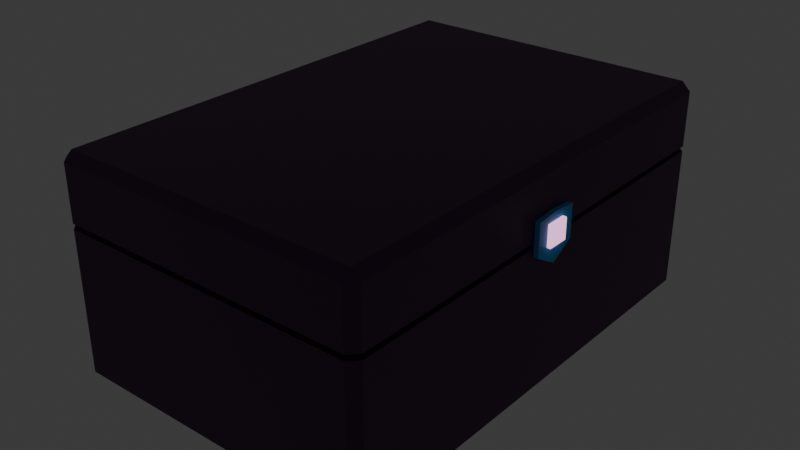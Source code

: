 # Source: box.blend  (saved by Blender 4.3.34; exported with 4.5.12 LTS)
import bpy
from mathutils import Matrix  # noqa: F401  (used for matrix-valued properties, if any)

bpy.ops.wm.read_factory_settings(use_empty=True)
scene = bpy.context.scene
scene.name = 'Scene'

# ---- collections
col_collection = bpy.data.collections.new('Collection'); scene.collection.children.link(col_collection)

# ---- materials (node trees are filled in below, after node groups)
mat_box_bottom = bpy.data.materials.new('Box Bottom')
mat_box_fold = bpy.data.materials.new('Box Fold')
mat_hinges = bpy.data.materials.new('Hinges')
mat_lock_plate = bpy.data.materials.new('Lock Plate')
mat_lock_plate.alpha_threshold = 0.0
mat_lock_plate.roughness = 0.5
mat_lock_plate.line_color = (0.0, 0.0, 0.0, 1.0)
mat_lock_button = bpy.data.materials.new('Lock Button')
mat_lock_button_fold = bpy.data.materials.new('Lock Button Fold')

# ---- material node trees
mat_box_bottom.use_nodes = True; mat_box_bottom.node_tree.nodes.clear()
_N = mat_box_bottom.node_tree.nodes; _L = mat_box_bottom.node_tree.links
n0 = _N.new('ShaderNodeBsdfPrincipled'); n0.name = 'Principled BSDF'; n0.location = (10, 300)
n0.inputs[0].default_value = (0.07519, 0.01299, 0.08623, 1.0)
n1 = _N.new('ShaderNodeOutputMaterial'); n1.name = 'Material Output'; n1.location = (300, 300)
_L.new(n0.outputs[0], n1.inputs[0])
n1.is_active_output = True
mat_box_fold.use_nodes = True; mat_box_fold.node_tree.nodes.clear()
_N = mat_box_fold.node_tree.nodes; _L = mat_box_fold.node_tree.links
n0 = _N.new('ShaderNodeBsdfPrincipled'); n0.name = 'Principled BSDF'; n0.location = (10, 300)
n0.inputs[0].default_value = (0.01938, 0.006049, 0.02315, 1.0)
n1 = _N.new('ShaderNodeOutputMaterial'); n1.name = 'Material Output'; n1.location = (300, 300)
_L.new(n0.outputs[0], n1.inputs[0])
n1.is_active_output = True
mat_hinges.use_nodes = True; mat_hinges.node_tree.nodes.clear()
_N = mat_hinges.node_tree.nodes; _L = mat_hinges.node_tree.links
n0 = _N.new('ShaderNodeBsdfPrincipled'); n0.name = 'Principled BSDF'; n0.location = (10, 300)
n0.inputs[0].default_value = (0.03851, 0.323, 0.5786, 1.0)
n0.inputs[1].default_value = 0.1821
n1 = _N.new('ShaderNodeOutputMaterial'); n1.name = 'Material Output'; n1.location = (300, 300)
_L.new(n0.outputs[0], n1.inputs[0])
n1.is_active_output = True
mat_lock_plate.use_nodes = True; mat_lock_plate.node_tree.nodes.clear()
_N = mat_lock_plate.node_tree.nodes; _L = mat_lock_plate.node_tree.links
n0 = _N.new('ShaderNodeOutputMaterial'); n0.name = 'Material Output'; n0.location = (300, 300)
n1 = _N.new('ShaderNodeBsdfPrincipled'); n1.name = 'Principled BSDF'; n1.location = (10, 300)
n1.inputs[0].default_value = (0.03143, 0.4181, 0.8002, 1.0)
n1.inputs[3].default_value = 1.45
_L.new(n1.outputs[0], n0.inputs[0])
n0.is_active_output = True
mat_lock_button.use_nodes = True; mat_lock_button.node_tree.nodes.clear()
_N = mat_lock_button.node_tree.nodes; _L = mat_lock_button.node_tree.links
n0 = _N.new('ShaderNodeBsdfPrincipled'); n0.name = 'Principled BSDF'; n0.location = (10, 300)
n0.inputs[0].default_value = (0.6691, 0.05654, 0.8002, 1.0)
n0.inputs[27].default_value = (1.0, 0.4807, 0.8149, 1.0)
n0.inputs[28].default_value = 1.4
n1 = _N.new('ShaderNodeOutputMaterial'); n1.name = 'Material Output'; n1.location = (300, 300)
_L.new(n0.outputs[0], n1.inputs[0])
n1.is_active_output = True
mat_lock_button_fold.use_nodes = True; mat_lock_button_fold.node_tree.nodes.clear()
_N = mat_lock_button_fold.node_tree.nodes; _L = mat_lock_button_fold.node_tree.links
n0 = _N.new('ShaderNodeBsdfPrincipled'); n0.name = 'Principled BSDF'; n0.location = (10, 300)
n0.inputs[0].default_value = (0.009721, 0.1651, 0.2874, 1.0)
n1 = _N.new('ShaderNodeOutputMaterial'); n1.name = 'Material Output'; n1.location = (300, 300)
_L.new(n0.outputs[0], n1.inputs[0])
n1.is_active_output = True

# ---- world
world_world = bpy.data.worlds.new('World'); scene.world = world_world
world_world.use_nodes = True; world_world.node_tree.nodes.clear()
_N = world_world.node_tree.nodes; _L = world_world.node_tree.links
n0 = _N.new('ShaderNodeOutputWorld'); n0.name = 'World Output'; n0.location = (300, 300)
n1 = _N.new('ShaderNodeBackground'); n1.name = 'Background'; n1.location = (10, 300)
n1.inputs[0].default_value = (0.05088, 0.05088, 0.05088, 1.0)
_L.new(n1.outputs[0], n0.inputs[0])
n0.is_active_output = True
world_world.color = (0.05088, 0.05088, 0.05088)
world_world.sun_shadow_jitter_overblur = 0.0

# ---- meshes
me_cube_001 = bpy.data.meshes.new('Cube.001')
me_cube_001.from_pydata([(-0.1951, 0.282, 0.1948), (-0.1951, 0.282, 0.1887), (-0.1844, 0.2927, 0.1887), (-0.1844, 0.2927, 0.1948), (-0.1951, -0.282, 0.1887), (-0.1951, -0.282, 0.1948), (-0.1844, -0.2927, 0.1948), (-0.1844, -0.2927, 0.1887), (-0.1891, -0.2891, 0.0), (-0.1891, -0.3, 0.01094), (-0.2, -0.2891, 0.01094), (-0.1891, -0.3, 0.2641), (-0.1891, -0.2891, 0.275), (-0.2, -0.2891, 0.2641), (-0.1891, 0.2891, 0.0), (-0.2, 0.2891, 0.01094), (-0.1891, 0.3, 0.01094), (-0.1891, 0.2891, 0.275), (-0.1891, 0.3, 0.2641), (-0.2, 0.2891, 0.2641), (0.1891, -0.2891, 0.0), (0.2, -0.2891, 0.01094), (0.1891, -0.3, 0.01094), (0.1891, -0.2891, 0.275), (0.1891, -0.3, 0.2641), (0.2, -0.2891, 0.2641), (0.1891, 0.2891, 0.0), (0.1891, 0.3, 0.01094), (0.2, 0.2891, 0.01094), (0.1891, 0.2891, 0.275), (0.2, 0.2891, 0.2641), (0.1891, 0.3, 0.2641), (0.2, -0.2891, 0.1886), (0.2, -0.2891, 0.1949), (0.1891, -0.3, 0.1949), (0.1891, -0.3, 0.1886), (0.1891, 0.3, 0.1886), (0.1891, 0.3, 0.1949), (0.2, 0.2891, 0.1949), (0.2, 0.2891, 0.1886), (-0.2, 0.2891, 0.1886), (-0.2, 0.2891, 0.1949), (-0.1891, 0.3, 0.1949), (-0.1891, 0.3, 0.1886), (-0.2, -0.2891, 0.1949), (-0.2, -0.2891, 0.1886), (-0.1891, -0.3, 0.1886), (-0.1891, -0.3, 0.1949), (0.1844, -0.2927, 0.1948), (0.1844, -0.2927, 0.1887), (0.1951, -0.282, 0.1887), (0.1951, -0.282, 0.1948), (0.1951, 0.282, 0.1948), (0.1951, 0.282, 0.1887), (0.1844, 0.2927, 0.1887), (0.1844, 0.2927, 0.1948)], [], [(22, 35, 46, 9), (34, 24, 11, 47), (38, 30, 25, 33), (29, 17, 12, 23), (43, 16, 15, 40), (18, 42, 41, 19), (8, 9, 10), (11, 12, 13), (14, 15, 16), (17, 18, 19), (20, 21, 22), (23, 24, 25), (26, 27, 28), (29, 30, 31), (14, 8, 10, 15), (6, 5, 4, 7), (12, 17, 19, 13), (10, 45, 40, 15), (26, 14, 16, 27), (17, 29, 31, 18), (30, 38, 37, 31), (20, 26, 28, 21), (29, 23, 25, 30), (28, 39, 32, 21), (8, 20, 22, 9), (23, 12, 11, 24), (14, 26, 20, 8), (42, 18, 31, 37), (44, 13, 19, 41), (47, 11, 13, 44), (39, 28, 27, 36), (9, 46, 45, 10), (24, 34, 33, 25), (16, 43, 36, 27), (39, 36, 54, 53), (38, 33, 51, 52), (43, 40, 1, 2), (40, 45, 4, 1), (33, 34, 48, 51), (44, 41, 0, 5), (45, 46, 7, 4), (36, 43, 2, 54), (35, 22, 21, 32), (2, 1, 0, 3), (49, 50, 51, 48), (53, 54, 55, 52), (3, 55, 54, 2), (5, 0, 1, 4), (52, 51, 50, 53), (48, 6, 7, 49), (32, 39, 53, 50), (41, 42, 3, 0), (34, 47, 6, 48), (37, 38, 52, 55), (46, 35, 49, 7), (47, 44, 5, 6), (42, 37, 55, 3), (35, 32, 50, 49)])
me_cube_001.polygons.foreach_set('material_index', [0, 0, 0, 0, 0, 0, 0, 0, 0, 0, 0, 0, 0, 0, 0, 1, 0, 0, 0, 0, 0, 0, 0, 0, 0, 0, 0, 0, 0, 0, 0, 0, 0, 0, 1, 1, 1, 1, 1, 1, 1, 1, 0, 1, 1, 1, 1, 1, 1, 1, 1, 1, 1, 1, 1, 1, 1, 1])
_uv = me_cube_001.uv_layers.new(name='UVMap')
_uv.uv.foreach_set('vector', [0.3849, 0.7568, 0.5465, 0.7568, 0.5465, 0.9932, 0.3849, 0.9932, 0.5521, 0.7568, 0.6151, 0.7568, 0.6151, 0.9932, 0.5521, 0.9932, 0.5521, 0.5046, 0.6151, 0.5046, 0.6151, 0.7454, 0.5521, 0.7454, 0.6318, 0.5046, 0.8682, 0.5046, 0.8682, 0.7454, 0.6318, 0.7454, 0.5465, 0.2568, 0.3849, 0.2568, 0.3849, 0.2454, 0.5465, 0.2454, 0.6151, 0.2568, 0.5521, 0.2568, 0.5521, 0.2454, 0.6151, 0.2454, 0.1318, 0.7454, 0.1318, 0.75, 0.125, 0.7454, 0.6151, 0.9932, 0.625, 0.9932, 0.6151, 1.0, 0.1318, 0.5046, 0.125, 0.5046, 0.1318, 0.5, 0.625, 0.2568, 0.6151, 0.2568, 0.6151, 0.25, 0.3682, 0.7454, 0.375, 0.7454, 0.3682, 0.75, 0.625, 0.7568, 0.6151, 0.7568, 0.6151, 0.75, 0.3682, 0.5046, 0.3682, 0.5, 0.375, 0.5046, 0.625, 0.5046, 0.6151, 0.5046, 0.6151, 0.5, 0.1318, 0.5046, 0.1318, 0.7454, 0.125, 0.7454, 0.125, 0.5046, 0.5521, 0.0, 0.5521, 0.004558, 0.5465, 0.004558, 0.5465, 0.0, 0.625, 0.004558, 0.625, 0.2454, 0.6151, 0.2454, 0.6151, 0.004558, 0.3849, 0.004558, 0.5465, 0.004558, 0.5465, 0.2454, 0.3849, 0.2454, 0.3682, 0.5046, 0.1318, 0.5046, 0.1318, 0.5, 0.3682, 0.5, 0.625, 0.2568, 0.625, 0.4932, 0.6151, 0.4932, 0.6151, 0.2568, 0.6151, 0.5046, 0.5521, 0.5046, 0.5521, 0.4932, 0.6151, 0.4932, 0.3682, 0.7454, 0.3682, 0.5046, 0.3849, 0.5046, 0.3849, 0.7454, 0.6318, 0.5046, 0.6318, 0.7454, 0.6151, 0.7454, 0.6151, 0.5046, 0.3849, 0.5046, 0.5465, 0.5046, 0.5465, 0.7454, 0.3849, 0.7454, 0.1318, 0.7454, 0.3682, 0.7454, 0.3682, 0.75, 0.1318, 0.75, 0.625, 0.7568, 0.625, 0.9932, 0.6151, 0.9932, 0.6151, 0.7568, 0.1318, 0.5046, 0.3682, 0.5046, 0.3682, 0.7454, 0.1318, 0.7454, 0.5521, 0.2568, 0.6151, 0.2568, 0.6151, 0.4932, 0.5521, 0.4932, 0.5521, 0.004558, 0.6151, 0.004558, 0.6151, 0.2454, 0.5521, 0.2454, 0.5521, 0.0, 0.6151, 0.0, 0.6151, 0.004558, 0.5521, 0.004558, 0.5465, 0.5046, 0.3849, 0.5046, 0.3849, 0.4932, 0.5465, 0.4932, 0.3849, 0.0, 0.5465, 0.0, 0.5465, 0.004558, 0.3849, 0.004558, 0.6151, 0.7568, 0.5521, 0.7568, 0.5521, 0.7454, 0.6151, 0.7454, 0.3849, 0.2568, 0.5465, 0.2568, 0.5465, 0.4932, 0.3849, 0.4932, 0.5465, 0.5046, 0.5465, 0.4932, 0.5465, 0.4932, 0.5465, 0.5046, 0.5521, 0.5046, 0.5521, 0.7454, 0.5521, 0.7454, 0.5521, 0.5046, 0.5465, 0.2568, 0.5465, 0.2454, 0.5465, 0.2454, 0.5465, 0.2568, 0.5465, 0.2454, 0.5465, 0.004558, 0.5465, 0.004558, 0.5465, 0.2454, 0.5521, 0.7454, 0.5521, 0.7568, 0.5521, 0.7568, 0.5521, 0.7454, 0.5521, 0.004558, 0.5521, 0.2454, 0.5521, 0.2454, 0.5521, 0.004558, 0.5465, 0.004558, 0.5465, 0.0, 0.5465, 0.0, 0.5465, 0.004558, 0.5465, 0.4932, 0.5465, 0.2568, 0.5465, 0.2568, 0.5465, 0.4932, 0.5465, 0.7568, 0.3849, 0.7568, 0.3849, 0.7454, 0.5465, 0.7454, 0.5465, 0.2568, 0.5465, 0.2454, 0.5521, 0.2454, 0.5521, 0.2568, 0.5465, 0.7568, 0.5465, 0.7454, 0.5521, 0.7454, 0.5521, 0.7568, 0.5465, 0.5046, 0.5465, 0.4932, 0.5521, 0.4932, 0.5521, 0.5046, 0.5521, 0.2568, 0.5521, 0.4932, 0.5465, 0.4932, 0.5465, 0.2568, 0.5521, 0.004558, 0.5521, 0.2454, 0.5465, 0.2454, 0.5465, 0.004558, 0.5521, 0.5046, 0.5521, 0.7454, 0.5465, 0.7454, 0.5465, 0.5046, 0.5521, 0.7568, 0.5521, 0.9932, 0.5465, 0.9932, 0.5465, 0.7568, 0.5465, 0.7454, 0.5465, 0.5046, 0.5465, 0.5046, 0.5465, 0.7454, 0.5521, 0.2454, 0.5521, 0.2568, 0.5521, 0.2568, 0.5521, 0.2454, 0.5521, 0.7568, 0.5521, 0.9932, 0.5521, 0.9932, 0.5521, 0.7568, 0.5521, 0.4932, 0.5521, 0.5046, 0.5521, 0.5046, 0.5521, 0.4932, 0.5465, 0.9932, 0.5465, 0.7568, 0.5465, 0.7568, 0.5465, 0.9932, 0.5521, 0.0, 0.5521, 0.004558, 0.5521, 0.004558, 0.5521, 0.0, 0.5521, 0.2568, 0.5521, 0.4932, 0.5521, 0.4932, 0.5521, 0.2568, 0.5465, 0.7568, 0.5465, 0.7454, 0.5465, 0.7454, 0.5465, 0.7568])
me_cube_001.materials.append(mat_box_bottom)
me_cube_001.materials.append(mat_box_fold)
me_cube_001.update()
me_cube_002 = bpy.data.meshes.new('Cube.002')
me_cube_002.from_pydata([(-0.2052, -0.2181, 0.172), (-0.2052, -0.2181, 0.212), (-0.2052, -0.1939, 0.172), (-0.2052, -0.1939, 0.212), (-0.1958, -0.2181, 0.172), (-0.1958, -0.2181, 0.212), (-0.1958, -0.1939, 0.172), (-0.1958, -0.1939, 0.212), (-0.2097, -0.2181, 0.192), (-0.2097, -0.1939, 0.192), (-0.1958, -0.1939, 0.192), (-0.1958, -0.2181, 0.192), (-0.2052, 0.2181, 0.172), (-0.2052, 0.2181, 0.212), (-0.2052, 0.1939, 0.172), (-0.2052, 0.1939, 0.212), (-0.1958, 0.2181, 0.172), (-0.1958, 0.2181, 0.212), (-0.1958, 0.1939, 0.172), (-0.1958, 0.1939, 0.212), (-0.2097, 0.2181, 0.192), (-0.2097, 0.1939, 0.192), (-0.1958, 0.1939, 0.192), (-0.1958, 0.2181, 0.192)], [], [(8, 1, 3, 9), (9, 3, 7, 10), (4, 11, 8, 0), (11, 5, 1, 8), (2, 6, 4, 0), (7, 3, 1, 5), (2, 9, 10, 6), (0, 8, 9, 2), (20, 21, 15, 13), (21, 22, 19, 15), (16, 12, 20, 23), (23, 20, 13, 17), (14, 12, 16, 18), (19, 17, 13, 15), (14, 18, 22, 21), (12, 14, 21, 20)])
_uv = me_cube_002.uv_layers.new(name='UVMap')
_uv.uv.foreach_set('vector', [0.5, 0.0, 0.625, 0.0, 0.625, 0.25, 0.5, 0.25, 0.5, 0.25, 0.625, 0.25, 0.625, 0.5, 0.5, 0.5, 0.375, 0.75, 0.5, 0.75, 0.5, 1.0, 0.375, 1.0, 0.5, 0.75, 0.625, 0.75, 0.625, 1.0, 0.5, 1.0, 0.125, 0.5, 0.375, 0.5, 0.375, 0.75, 0.125, 0.75, 0.625, 0.5, 0.875, 0.5, 0.875, 0.75, 0.625, 0.75, 0.375, 0.25, 0.5, 0.25, 0.5, 0.5, 0.375, 0.5, 0.375, 0.0, 0.5, 0.0, 0.5, 0.25, 0.375, 0.25, 0.5, 0.0, 0.5, 0.25, 0.625, 0.25, 0.625, 0.0, 0.5, 0.25, 0.5, 0.5, 0.625, 0.5, 0.625, 0.25, 0.375, 0.75, 0.375, 1.0, 0.5, 1.0, 0.5, 0.75, 0.5, 0.75, 0.5, 1.0, 0.625, 1.0, 0.625, 0.75, 0.125, 0.5, 0.125, 0.75, 0.375, 0.75, 0.375, 0.5, 0.625, 0.5, 0.625, 0.75, 0.875, 0.75, 0.875, 0.5, 0.375, 0.25, 0.375, 0.5, 0.5, 0.5, 0.5, 0.25, 0.375, 0.0, 0.375, 0.25, 0.5, 0.25, 0.5, 0.0])
me_cube_002.materials.append(mat_hinges)
me_cube_002.update()
me_cube_003 = bpy.data.meshes.new('Cube.003')
me_cube_003.from_pydata([(0.1997, -0.02998, 0.1783), (0.1997, -0.02998, 0.2189), (0.1997, 0.02998, 0.1783), (0.1997, 0.02998, 0.2189), (0.2057, -0.02998, 0.1783), (0.2057, -0.02998, 0.2189), (0.2057, 0.02998, 0.1783), (0.2057, 0.02998, 0.2189), (0.1997, 2.608e-08, 0.1612), (0.1997, 2.608e-08, 0.2212), (0.2057, 2.608e-08, 0.1612), (0.2057, 2.608e-08, 0.2212), (0.1997, -0.02998, 0.187), (0.1997, -0.02998, 0.2073), (0.1997, 0.02998, 0.2073), (0.1997, 0.02998, 0.187), (0.2057, 0.02998, 0.187), (0.2057, 0.02998, 0.2073), (0.2057, -0.02998, 0.187), (0.2057, -0.02998, 0.2073), (0.2057, 2.608e-08, 0.2104), (0.2057, 2.608e-08, 0.1838), (0.2057, -0.01337, 0.2104), (0.2057, -0.01337, 0.1838), (0.2057, 0.01337, 0.2104), (0.2057, 0.01337, 0.1838), (0.2057, 0.01499, 0.2121), (0.2057, 2.608e-08, 0.2121), (0.2057, -0.01499, 0.1822), (0.2057, 2.608e-08, 0.1822), (0.2057, -0.01499, 0.2121), (0.2057, 0.01499, 0.1822), (0.2048, 0.01499, 0.1822), (0.2048, -0.01499, 0.2121), (0.2048, 2.608e-08, 0.1822), (0.2048, -0.01499, 0.1822), (0.2048, 2.608e-08, 0.2121), (0.2048, 0.01499, 0.2121), (0.2106, 0.01214, 0.2092), (0.2094, 0.01337, 0.2104), (0.2094, 2.608e-08, 0.2104), (0.2106, 2.608e-08, 0.2092), (0.2106, -0.01214, 0.1851), (0.2094, -0.01337, 0.1838), (0.2094, 2.608e-08, 0.1838), (0.2106, 2.608e-08, 0.1851), (0.2094, -0.01337, 0.2104), (0.2106, -0.01214, 0.2092), (0.2094, 0.01337, 0.1838), (0.2106, 0.01214, 0.1851), (0.2048, 0.01337, 0.2104), (0.2048, 2.608e-08, 0.2104), (0.2048, -0.01337, 0.1838), (0.2048, 2.608e-08, 0.1838), (0.2048, -0.01337, 0.2104), (0.2048, 0.01337, 0.1838)], [], [(7, 3, 9, 11), (6, 16, 31, 29, 10), (4, 18, 12, 0), (8, 10, 4, 0), (11, 9, 1, 5), (2, 6, 10, 8), (10, 29, 28, 18, 4), (17, 7, 11, 27, 26), (2, 15, 16, 6), (27, 11, 5, 19, 30), (14, 3, 7, 17), (19, 13, 12, 18), (30, 19, 18, 28), (14, 17, 16, 15), (19, 5, 1, 13), (21, 25, 48, 44), (17, 26, 31, 16), (26, 27, 36, 37), (20, 24, 50, 51), (23, 22, 54, 52), (30, 28, 35, 33), (31, 26, 37, 32), (22, 20, 51, 54), (25, 24, 39, 48), (22, 23, 43, 46), (51, 50, 37, 36), (23, 21, 44, 43), (38, 41, 47, 42, 45, 49), (20, 22, 46, 40), (39, 40, 41, 38), (43, 44, 45, 42), (40, 46, 47, 41), (46, 43, 42, 47), (44, 48, 49, 45), (38, 49, 48, 39), (24, 20, 40, 39), (53, 52, 35, 34), (54, 51, 36, 33), (52, 54, 33, 35), (55, 53, 34, 32), (50, 55, 32, 37), (28, 29, 34, 35), (25, 21, 53, 55), (27, 30, 33, 36), (21, 23, 52, 53), (29, 31, 32, 34), (24, 25, 55, 50)])
me_cube_003.polygons.foreach_set('material_index', [0, 0, 0, 0, 0, 0, 0, 0, 0, 0, 0, 0, 0, 0, 0, 1, 0, 2, 1, 1, 2, 2, 1, 1, 1, 2, 1, 1, 1, 1, 1, 1, 1, 1, 1, 1, 2, 2, 2, 2, 2, 2, 1, 2, 1, 2, 1])
_uv = me_cube_003.uv_layers.new(name='UVMap')
_uv.uv.foreach_set('vector', [0.625, 0.5, 0.875, 0.5, 0.875, 0.625, 0.625, 0.625, 0.375, 0.5, 0.4325, 0.5, 0.4486, 0.5625, 0.4647, 0.625, 0.375, 0.625, 0.375, 0.75, 0.4325, 0.75, 0.4325, 1.0, 0.375, 1.0, 0.125, 0.625, 0.375, 0.625, 0.375, 0.75, 0.125, 0.75, 0.625, 0.625, 0.875, 0.625, 0.875, 0.75, 0.625, 0.75, 0.125, 0.5, 0.375, 0.5, 0.375, 0.625, 0.125, 0.625, 0.375, 0.625, 0.4647, 0.625, 0.4486, 0.6875, 0.4325, 0.75, 0.375, 0.75, 0.5582, 0.5, 0.625, 0.5, 0.625, 0.625, 0.5529, 0.625, 0.5556, 0.5625, 0.375, 0.25, 0.4325, 0.25, 0.4325, 0.5, 0.375, 0.5, 0.5529, 0.625, 0.625, 0.625, 0.625, 0.75, 0.5582, 0.75, 0.5556, 0.6875, 0.5582, 0.25, 0.625, 0.25, 0.625, 0.5, 0.5582, 0.5, 0.5582, 0.75, 0.5582, 1.0, 0.4325, 1.0, 0.4325, 0.75, 0.5556, 0.6875, 0.5582, 0.75, 0.4325, 0.75, 0.4486, 0.6875, 0.5582, 0.25, 0.5582, 0.5, 0.4325, 0.5, 0.4325, 0.25, 0.5582, 0.75, 0.625, 0.75, 0.625, 1.0, 0.5582, 1.0, 0.4672, 0.625, 0.4556, 0.5693, 0.4556, 0.5693, 0.4672, 0.625, 0.5582, 0.5, 0.5556, 0.5625, 0.4486, 0.5625, 0.4325, 0.5, 0.5556, 0.5625, 0.5529, 0.625, 0.5529, 0.625, 0.5556, 0.5625, 0.5478, 0.625, 0.5496, 0.5693, 0.5496, 0.5693, 0.5478, 0.625, 0.4556, 0.6807, 0.5496, 0.6807, 0.5496, 0.6807, 0.4556, 0.6807, 0.5556, 0.6875, 0.4486, 0.6875, 0.4486, 0.6875, 0.5556, 0.6875, 0.4486, 0.5625, 0.5556, 0.5625, 0.5556, 0.5625, 0.4486, 0.5625, 0.5496, 0.6807, 0.5478, 0.625, 0.5478, 0.625, 0.5496, 0.6807, 0.4556, 0.5693, 0.5496, 0.5693, 0.5496, 0.5693, 0.4556, 0.5693, 0.5496, 0.6807, 0.4556, 0.6807, 0.4556, 0.6807, 0.5496, 0.6807, 0.5478, 0.625, 0.5496, 0.5693, 0.5556, 0.5625, 0.5529, 0.625, 0.4556, 0.6807, 0.4672, 0.625, 0.4672, 0.625, 0.4556, 0.6807, 0.5453, 0.5744, 0.5439, 0.625, 0.5453, 0.6756, 0.4606, 0.6756, 0.4694, 0.625, 0.4606, 0.5744, 0.5478, 0.625, 0.5496, 0.6807, 0.5496, 0.6807, 0.5478, 0.625, 0.5496, 0.5693, 0.5478, 0.625, 0.5439, 0.625, 0.5453, 0.5744, 0.4556, 0.6807, 0.4672, 0.625, 0.4694, 0.625, 0.4606, 0.6756, 0.5478, 0.625, 0.5496, 0.6807, 0.5453, 0.6756, 0.5439, 0.625, 0.5496, 0.6807, 0.4556, 0.6807, 0.4606, 0.6756, 0.5453, 0.6756, 0.4672, 0.625, 0.4556, 0.5693, 0.4606, 0.5744, 0.4694, 0.625, 0.5453, 0.5744, 0.4606, 0.5744, 0.4556, 0.5693, 0.5496, 0.5693, 0.5496, 0.5693, 0.5478, 0.625, 0.5478, 0.625, 0.5496, 0.5693, 0.4672, 0.625, 0.4556, 0.6807, 0.4486, 0.6875, 0.4647, 0.625, 0.5496, 0.6807, 0.5478, 0.625, 0.5529, 0.625, 0.5556, 0.6875, 0.4556, 0.6807, 0.5496, 0.6807, 0.5556, 0.6875, 0.4486, 0.6875, 0.4556, 0.5693, 0.4672, 0.625, 0.4647, 0.625, 0.4486, 0.5625, 0.5496, 0.5693, 0.4556, 0.5693, 0.4486, 0.5625, 0.5556, 0.5625, 0.4486, 0.6875, 0.4647, 0.625, 0.4647, 0.625, 0.4486, 0.6875, 0.4556, 0.5693, 0.4672, 0.625, 0.4672, 0.625, 0.4556, 0.5693, 0.5529, 0.625, 0.5556, 0.6875, 0.5556, 0.6875, 0.5529, 0.625, 0.4672, 0.625, 0.4556, 0.6807, 0.4556, 0.6807, 0.4672, 0.625, 0.4647, 0.625, 0.4486, 0.5625, 0.4486, 0.5625, 0.4647, 0.625, 0.5496, 0.5693, 0.4556, 0.5693, 0.4556, 0.5693, 0.5496, 0.5693])
me_cube_003.materials.append(mat_lock_plate)
me_cube_003.materials.append(mat_lock_button)
me_cube_003.materials.append(mat_lock_button_fold)
me_cube_003.update()

# ---- objects
ob_box = bpy.data.objects.new('Box', me_cube_001)
ob_hinges = bpy.data.objects.new('Hinges', me_cube_002)
ob_lock = bpy.data.objects.new('Lock', me_cube_003)

# ---- transforms, parenting, visibility, modifiers, constraints
ob_box.location = (0.0, 0.0, 0.0)
ob_hinges.location = (0.0, 0.0, 0.0)
ob_lock.location = (0.0, 0.0, 0.0)

# ---- collection membership
col_collection.objects.link(ob_box)
col_collection.objects.link(ob_hinges)
col_collection.objects.link(ob_lock)

# ---- scene / render settings (as saved in the file)
scene.frame_start = 1; scene.frame_end = 250; scene.frame_set(1)
scene.render.engine = 'BLENDER_EEVEE_NEXT'
bpy.context.view_layer.update()

# ---- added for rendering (the .blend has no active camera): camera
cam_auto = bpy.data.cameras.new('AutoCamera')
cam_auto.lens = 50.0
cam_auto.sensor_width = 36.0
cam_auto.clip_end = 1000.0
ob_auto_camera = bpy.data.objects.new('AutoCamera', cam_auto)
scene.collection.objects.link(ob_auto_camera)
ob_auto_camera.location = (0.724409, -0.868742, 0.716671)
ob_auto_camera.rotation_euler = (1.09748, -7.21219e-08, 0.694738)
scene.camera = ob_auto_camera
bpy.context.view_layer.update()
